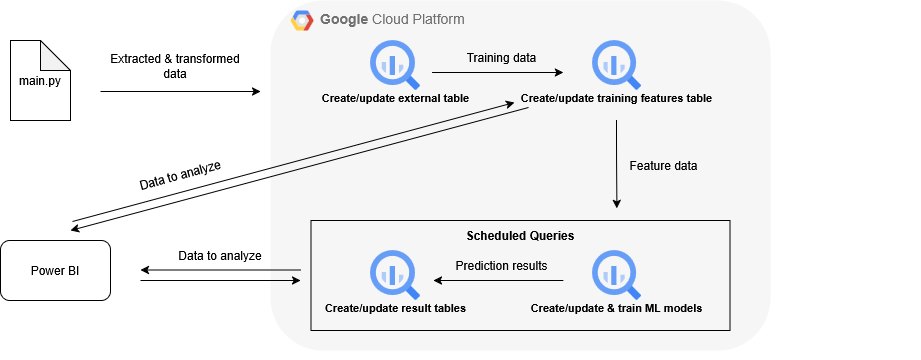

The diagram above was exported from draw.io. Its source (the exported page's mxGraphModel, read from the mxfile embedded in the PNG):
<mxGraphModel dx="1042" dy="631" grid="0" gridSize="10" guides="1" tooltips="1" connect="1" arrows="1" fold="1" page="1" pageScale="1" pageWidth="850" pageHeight="1100" math="0" shadow="0">
  <root>
    <mxCell id="0" />
    <mxCell id="1" parent="0" />
    <mxCell id="aOQYGVsxs25DpUWdfURN-50" value="" style="group" parent="1" vertex="1" connectable="0">
      <mxGeometry x="40" y="221" width="920" height="360" as="geometry" />
    </mxCell>
    <mxCell id="aOQYGVsxs25DpUWdfURN-29" value="&lt;b&gt;Google &lt;/b&gt;Cloud Platform" style="fillColor=#F6F6F6;strokeColor=none;shadow=0;gradientColor=none;fontSize=14;align=left;spacing=10;fontColor=#717171;9E9E9E;verticalAlign=top;spacingTop=-4;fontStyle=0;spacingLeft=40;html=1;whiteSpace=wrap;rounded=1;" parent="aOQYGVsxs25DpUWdfURN-50" vertex="1">
      <mxGeometry x="270" width="500" height="350" as="geometry" />
    </mxCell>
    <mxCell id="aOQYGVsxs25DpUWdfURN-30" value="" style="shape=mxgraph.gcp2.google_cloud_platform;fillColor=#F6F6F6;strokeColor=none;shadow=0;gradientColor=none;rounded=1;" parent="aOQYGVsxs25DpUWdfURN-29" vertex="1">
      <mxGeometry width="23" height="20" relative="1" as="geometry">
        <mxPoint x="20" y="10" as="offset" />
      </mxGeometry>
    </mxCell>
    <mxCell id="aOQYGVsxs25DpUWdfURN-17" value="" style="group" parent="aOQYGVsxs25DpUWdfURN-29" vertex="1" connectable="0">
      <mxGeometry x="328.00054711246196" y="150" width="131.30699088145897" height="40" as="geometry" />
    </mxCell>
    <mxCell id="aOQYGVsxs25DpUWdfURN-19" value="Feature data" style="text;html=1;align=center;verticalAlign=middle;whiteSpace=wrap;rounded=1;" parent="aOQYGVsxs25DpUWdfURN-17" vertex="1">
      <mxGeometry x="4.103343465045593" width="123.10030395136778" height="30" as="geometry" />
    </mxCell>
    <mxCell id="aOQYGVsxs25DpUWdfURN-21" value="Create/update &amp;amp; train ML models" style="sketch=0;html=1;verticalAlign=top;labelPosition=center;verticalLabelPosition=bottom;align=center;spacingTop=-6;fontSize=11;fontStyle=1;fontColor=#000000;shape=image;aspect=fixed;imageAspect=0;image=data:image/svg+xml,(base64 omitted: 1156 chars);rounded=1;" parent="aOQYGVsxs25DpUWdfURN-29" vertex="1">
      <mxGeometry x="321.580547112462" y="250" width="49.75075987841945" height="49.75075987841945" as="geometry" />
    </mxCell>
    <mxCell id="aOQYGVsxs25DpUWdfURN-37" value="" style="rounded=0;whiteSpace=wrap;html=1;fillColor=none;" parent="aOQYGVsxs25DpUWdfURN-29" vertex="1">
      <mxGeometry x="40.5" y="219.88" width="419" height="110" as="geometry" />
    </mxCell>
    <mxCell id="aOQYGVsxs25DpUWdfURN-26" value="" style="group;movable=1;resizable=1;rotatable=1;deletable=1;editable=1;locked=0;connectable=1;" parent="aOQYGVsxs25DpUWdfURN-50" vertex="1" connectable="0">
      <mxGeometry x="370" y="40" width="550" height="320" as="geometry" />
    </mxCell>
    <mxCell id="aOQYGVsxs25DpUWdfURN-11" value="" style="group" parent="aOQYGVsxs25DpUWdfURN-26" vertex="1" connectable="0">
      <mxGeometry x="65.65349544072949" y="2" width="131.30699088145897" height="40" as="geometry" />
    </mxCell>
    <mxCell id="aOQYGVsxs25DpUWdfURN-12" value="" style="endArrow=classic;html=1;rounded=1;" parent="aOQYGVsxs25DpUWdfURN-11" edge="1">
      <mxGeometry width="50" height="50" relative="1" as="geometry">
        <mxPoint x="-4.1" y="30" as="sourcePoint" />
        <mxPoint x="127.20699088145898" y="30" as="targetPoint" />
      </mxGeometry>
    </mxCell>
    <mxCell id="aOQYGVsxs25DpUWdfURN-13" value="Training data" style="text;html=1;align=center;verticalAlign=middle;whiteSpace=wrap;rounded=1;" parent="aOQYGVsxs25DpUWdfURN-11" vertex="1">
      <mxGeometry x="4.103343465045593" width="123.10030395136778" height="30" as="geometry" />
    </mxCell>
    <mxCell id="aOQYGVsxs25DpUWdfURN-14" value="Create/update external table" style="sketch=0;html=1;verticalAlign=top;labelPosition=center;verticalLabelPosition=bottom;align=center;spacingTop=-6;fontSize=11;fontStyle=1;fontColor=#000000;shape=image;aspect=fixed;imageAspect=0;image=data:image/svg+xml,(base64 omitted: 1156 chars);rounded=1;" parent="aOQYGVsxs25DpUWdfURN-26" vertex="1">
      <mxGeometry width="49.75075987841945" height="49.75075987841945" as="geometry" />
    </mxCell>
    <mxCell id="aOQYGVsxs25DpUWdfURN-15" value="Create/update training features table" style="sketch=0;html=1;verticalAlign=top;labelPosition=center;verticalLabelPosition=bottom;align=center;spacingTop=-6;fontSize=11;fontStyle=1;fontColor=#000000;shape=image;aspect=fixed;imageAspect=0;image=data:image/svg+xml,(base64 omitted: 1156 chars);rounded=1;" parent="aOQYGVsxs25DpUWdfURN-26" vertex="1">
      <mxGeometry x="221.58054711246197" width="49.75075987841945" height="49.75075987841945" as="geometry" />
    </mxCell>
    <mxCell id="aOQYGVsxs25DpUWdfURN-16" value="" style="endArrow=classic;html=1;rounded=1;" parent="aOQYGVsxs25DpUWdfURN-26" edge="1">
      <mxGeometry width="50" height="50" relative="1" as="geometry">
        <mxPoint x="245.95094224924011" y="80" as="sourcePoint" />
        <mxPoint x="246.34" y="168" as="targetPoint" />
        <Array as="points">
          <mxPoint x="245.95094224924011" y="110" />
        </Array>
      </mxGeometry>
    </mxCell>
    <mxCell id="aOQYGVsxs25DpUWdfURN-22" value="Create/update result tables" style="sketch=0;html=1;verticalAlign=top;labelPosition=center;verticalLabelPosition=bottom;align=center;spacingTop=-6;fontSize=11;fontStyle=1;fontColor=#000000;shape=image;aspect=fixed;imageAspect=0;image=data:image/svg+xml,(base64 omitted: 1156 chars);rounded=1;" parent="aOQYGVsxs25DpUWdfURN-26" vertex="1">
      <mxGeometry y="210" width="49.75075987841945" height="49.75075987841945" as="geometry" />
    </mxCell>
    <mxCell id="aOQYGVsxs25DpUWdfURN-33" value="Prediction results" style="text;html=1;align=center;verticalAlign=middle;whiteSpace=wrap;rounded=1;" parent="aOQYGVsxs25DpUWdfURN-26" vertex="1">
      <mxGeometry x="69.75334346504559" y="210" width="123.10030395136778" height="30" as="geometry" />
    </mxCell>
    <mxCell id="aOQYGVsxs25DpUWdfURN-32" value="" style="endArrow=classic;html=1;rounded=1;exitX=1;exitY=1;exitDx=0;exitDy=0;" parent="aOQYGVsxs25DpUWdfURN-26" source="aOQYGVsxs25DpUWdfURN-33" edge="1">
      <mxGeometry width="50" height="50" relative="1" as="geometry">
        <mxPoint x="192.85" y="239" as="sourcePoint" />
        <mxPoint x="63" y="240" as="targetPoint" />
      </mxGeometry>
    </mxCell>
    <mxCell id="aOQYGVsxs25DpUWdfURN-38" value="Scheduled Queries" style="text;html=1;align=center;verticalAlign=middle;whiteSpace=wrap;rounded=0;fontStyle=1" parent="aOQYGVsxs25DpUWdfURN-26" vertex="1">
      <mxGeometry x="90" y="180" width="120" height="30" as="geometry" />
    </mxCell>
    <mxCell id="aOQYGVsxs25DpUWdfURN-41" value="" style="endArrow=classic;html=1;rounded=1;" parent="aOQYGVsxs25DpUWdfURN-26" edge="1">
      <mxGeometry width="50" height="50" relative="1" as="geometry">
        <mxPoint x="158" y="67" as="sourcePoint" />
        <mxPoint x="-300" y="190" as="targetPoint" />
      </mxGeometry>
    </mxCell>
    <mxCell id="aOQYGVsxs25DpUWdfURN-36" value="" style="group" parent="aOQYGVsxs25DpUWdfURN-50" vertex="1" connectable="0">
      <mxGeometry x="10" y="40" width="250" height="80" as="geometry" />
    </mxCell>
    <mxCell id="aOQYGVsxs25DpUWdfURN-1" value="main.py" style="shape=note;whiteSpace=wrap;html=1;backgroundOutline=1;darkOpacity=0.05;rounded=1;" parent="aOQYGVsxs25DpUWdfURN-36" vertex="1">
      <mxGeometry width="60" height="80" as="geometry" />
    </mxCell>
    <mxCell id="aOQYGVsxs25DpUWdfURN-7" value="" style="group" parent="aOQYGVsxs25DpUWdfURN-36" vertex="1" connectable="0">
      <mxGeometry x="90" y="11" width="160" height="40" as="geometry" />
    </mxCell>
    <mxCell id="aOQYGVsxs25DpUWdfURN-4" value="" style="endArrow=classic;html=1;rounded=1;" parent="aOQYGVsxs25DpUWdfURN-7" edge="1">
      <mxGeometry width="50" height="50" relative="1" as="geometry">
        <mxPoint y="40" as="sourcePoint" />
        <mxPoint x="160" y="40" as="targetPoint" />
      </mxGeometry>
    </mxCell>
    <mxCell id="aOQYGVsxs25DpUWdfURN-6" value="Extracted &amp;amp; transformed data" style="text;html=1;align=center;verticalAlign=middle;whiteSpace=wrap;rounded=1;" parent="aOQYGVsxs25DpUWdfURN-7" vertex="1">
      <mxGeometry width="150" height="30" as="geometry" />
    </mxCell>
    <mxCell id="aOQYGVsxs25DpUWdfURN-39" value="Power BI" style="whiteSpace=wrap;html=1;align=center;rounded=1;" parent="aOQYGVsxs25DpUWdfURN-50" vertex="1">
      <mxGeometry y="240" width="110" height="60" as="geometry" />
    </mxCell>
    <mxCell id="aOQYGVsxs25DpUWdfURN-40" value="" style="endArrow=classic;html=1;rounded=1;" parent="aOQYGVsxs25DpUWdfURN-50" edge="1">
      <mxGeometry width="50" height="50" relative="1" as="geometry">
        <mxPoint x="72" y="221" as="sourcePoint" />
        <mxPoint x="514" y="102" as="targetPoint" />
      </mxGeometry>
    </mxCell>
    <mxCell id="aOQYGVsxs25DpUWdfURN-44" value="" style="endArrow=classic;html=1;rounded=1;" parent="aOQYGVsxs25DpUWdfURN-50" edge="1">
      <mxGeometry width="50" height="50" relative="1" as="geometry">
        <mxPoint x="300" y="269.5" as="sourcePoint" />
        <mxPoint x="140" y="269.5" as="targetPoint" />
      </mxGeometry>
    </mxCell>
    <mxCell id="aOQYGVsxs25DpUWdfURN-45" value="" style="endArrow=classic;html=1;rounded=1;" parent="aOQYGVsxs25DpUWdfURN-50" edge="1">
      <mxGeometry width="50" height="50" relative="1" as="geometry">
        <mxPoint x="140" y="280" as="sourcePoint" />
        <mxPoint x="300" y="280" as="targetPoint" />
      </mxGeometry>
    </mxCell>
    <mxCell id="aOQYGVsxs25DpUWdfURN-46" value="Data to analyze" style="text;html=1;align=center;verticalAlign=middle;whiteSpace=wrap;rounded=0;" parent="aOQYGVsxs25DpUWdfURN-50" vertex="1">
      <mxGeometry x="170" y="240" width="100" height="30" as="geometry" />
    </mxCell>
    <mxCell id="aOQYGVsxs25DpUWdfURN-47" value="Data to analyze" style="text;html=1;align=center;verticalAlign=middle;whiteSpace=wrap;rounded=0;rotation=-15;" parent="aOQYGVsxs25DpUWdfURN-50" vertex="1">
      <mxGeometry x="130" y="160" width="100" height="30" as="geometry" />
    </mxCell>
  </root>
</mxGraphModel>